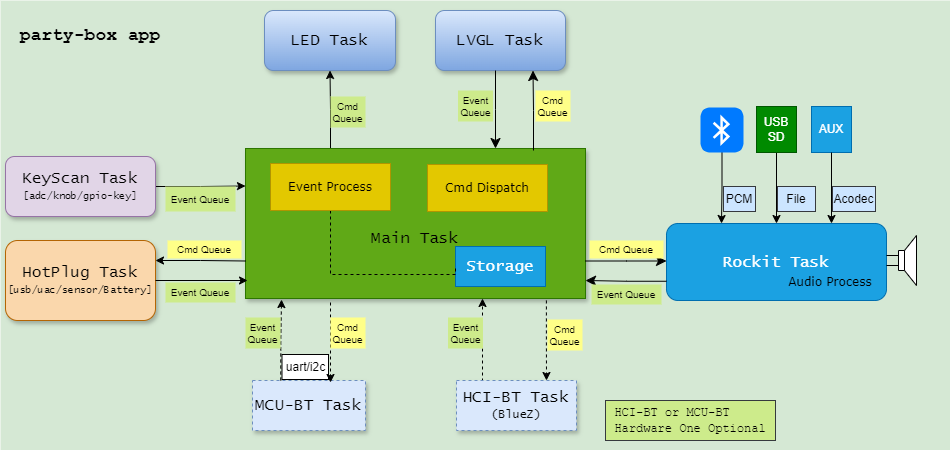

The diagram above was exported from draw.io. Its source (the exported page's mxGraphModel, read from the mxfile embedded in the PNG):
<mxGraphModel dx="954" dy="1735" grid="1" gridSize="10" guides="1" tooltips="1" connect="1" arrows="1" fold="1" page="1" pageScale="1" pageWidth="827" pageHeight="1169" math="0" shadow="0">
  <root>
    <mxCell id="0" />
    <mxCell id="1" parent="0" />
    <mxCell id="SAz5NcRvG0wWBs6iKOxM-2" value="" style="rounded=0;whiteSpace=wrap;html=1;fillColor=#d5e8d4;strokeColor=none;" parent="1" vertex="1">
      <mxGeometry x="15" y="-790" width="950" height="450" as="geometry" />
    </mxCell>
    <mxCell id="SAz5NcRvG0wWBs6iKOxM-5" style="edgeStyle=orthogonalEdgeStyle;rounded=0;orthogonalLoop=1;jettySize=auto;html=1;exitX=0.885;exitY=1.013;exitDx=0;exitDy=0;entryX=0.75;entryY=0;entryDx=0;entryDy=0;exitPerimeter=0;dashed=1;" parent="1" source="SAz5NcRvG0wWBs6iKOxM-7" target="SAz5NcRvG0wWBs6iKOxM-29" edge="1">
      <mxGeometry relative="1" as="geometry" />
    </mxCell>
    <mxCell id="zTfh0JfgUd5VYAb6wfeH-29" style="edgeStyle=orthogonalEdgeStyle;rounded=0;orthogonalLoop=1;jettySize=auto;html=1;exitX=0.25;exitY=0;exitDx=0;exitDy=0;" edge="1" parent="1" source="SAz5NcRvG0wWBs6iKOxM-7" target="SAz5NcRvG0wWBs6iKOxM-37">
      <mxGeometry relative="1" as="geometry" />
    </mxCell>
    <mxCell id="SAz5NcRvG0wWBs6iKOxM-7" value="&lt;div style=&quot;text-align: left;&quot;&gt;&lt;br&gt;&lt;/div&gt;" style="rounded=0;whiteSpace=wrap;html=1;fillColor=#60a917;strokeColor=#2D7600;shadow=1;fontColor=#ffffff;" parent="1" vertex="1">
      <mxGeometry x="260" y="-642" width="340" height="150" as="geometry" />
    </mxCell>
    <mxCell id="SAz5NcRvG0wWBs6iKOxM-9" value="&lt;font face=&quot;Lucida Console&quot; style=&quot;font-size: 16px;&quot;&gt;Main Task&lt;/font&gt;" style="text;html=1;strokeColor=none;fillColor=none;align=center;verticalAlign=middle;whiteSpace=wrap;rounded=0;" parent="1" vertex="1">
      <mxGeometry x="367" y="-567" width="126" height="30" as="geometry" />
    </mxCell>
    <mxCell id="SAz5NcRvG0wWBs6iKOxM-11" value="&lt;font face=&quot;Lucida Console&quot; style=&quot;font-size: 16px;&quot;&gt;Rockit Task&lt;/font&gt;" style="rounded=1;whiteSpace=wrap;html=1;fillColor=#1ba1e2;strokeColor=#006EAF;fontColor=#ffffff;" parent="1" vertex="1">
      <mxGeometry x="681" y="-567" width="220" height="77" as="geometry" />
    </mxCell>
    <mxCell id="SAz5NcRvG0wWBs6iKOxM-12" value="&lt;font style=&quot;font-size: 16px;&quot; face=&quot;Lucida Console&quot;&gt;LVGL Task&lt;/font&gt;" style="rounded=1;whiteSpace=wrap;html=1;fillColor=#dae8fc;strokeColor=#6c8ebf;shadow=1;gradientColor=#7ea6e0;" parent="1" vertex="1">
      <mxGeometry x="450" y="-780" width="130" height="60" as="geometry" />
    </mxCell>
    <mxCell id="SAz5NcRvG0wWBs6iKOxM-13" value="&lt;font style=&quot;font-size: 16px;&quot; face=&quot;Lucida Console&quot;&gt;MCU-BT Task&lt;/font&gt;" style="rounded=0;whiteSpace=wrap;html=1;fillColor=#dae8fc;strokeColor=#6c8ebf;shadow=1;glass=0;dashed=1;" parent="1" vertex="1">
      <mxGeometry x="267" y="-410" width="113" height="50" as="geometry" />
    </mxCell>
    <mxCell id="SAz5NcRvG0wWBs6iKOxM-14" value="&lt;font face=&quot;Verdana&quot;&gt;Audio Process&lt;/font&gt;" style="text;html=1;strokeColor=none;fillColor=none;align=center;verticalAlign=middle;whiteSpace=wrap;rounded=0;" parent="1" vertex="1">
      <mxGeometry x="800" y="-523" width="90" height="30" as="geometry" />
    </mxCell>
    <mxCell id="SAz5NcRvG0wWBs6iKOxM-19" value="" style="edgeStyle=elbowEdgeStyle;elbow=horizontal;endArrow=classic;html=1;curved=0;rounded=0;endSize=8;startSize=8;entryX=1;entryY=0.75;entryDx=0;entryDy=0;exitX=0;exitY=0.75;exitDx=0;exitDy=0;" parent="1" source="SAz5NcRvG0wWBs6iKOxM-11" edge="1">
      <mxGeometry width="50" height="50" relative="1" as="geometry">
        <mxPoint x="664" y="-510.5" as="sourcePoint" />
        <mxPoint x="600" y="-510" as="targetPoint" />
      </mxGeometry>
    </mxCell>
    <mxCell id="SAz5NcRvG0wWBs6iKOxM-21" value="" style="edgeStyle=elbowEdgeStyle;elbow=vertical;endArrow=classic;html=1;curved=0;rounded=0;endSize=8;startSize=8;entryX=0.75;entryY=1;entryDx=0;entryDy=0;" parent="1" target="SAz5NcRvG0wWBs6iKOxM-12" edge="1">
      <mxGeometry width="50" height="50" relative="1" as="geometry">
        <mxPoint x="548" y="-640" as="sourcePoint" />
        <mxPoint x="596" y="-690" as="targetPoint" />
      </mxGeometry>
    </mxCell>
    <mxCell id="SAz5NcRvG0wWBs6iKOxM-27" style="edgeStyle=orthogonalEdgeStyle;rounded=0;orthogonalLoop=1;jettySize=auto;html=1;exitX=0.25;exitY=0;exitDx=0;exitDy=0;dashed=1;" parent="1" target="SAz5NcRvG0wWBs6iKOxM-7" edge="1">
      <mxGeometry relative="1" as="geometry">
        <Array as="points">
          <mxPoint x="497" y="-404" />
        </Array>
        <mxPoint x="498" y="-404" as="sourcePoint" />
        <mxPoint x="497" y="-486" as="targetPoint" />
      </mxGeometry>
    </mxCell>
    <mxCell id="SAz5NcRvG0wWBs6iKOxM-29" value="&lt;font face=&quot;Lucida Console&quot;&gt;&lt;font style=&quot;font-size: 16px;&quot;&gt;HCI-BT Task&lt;/font&gt;&lt;br&gt;(BlueZ)&lt;/font&gt;" style="rounded=0;whiteSpace=wrap;html=1;fillColor=#dae8fc;strokeColor=#6c8ebf;shadow=1;dashed=1;" parent="1" vertex="1">
      <mxGeometry x="471" y="-410" width="120" height="50" as="geometry" />
    </mxCell>
    <mxCell id="SAz5NcRvG0wWBs6iKOxM-30" style="edgeStyle=orthogonalEdgeStyle;rounded=0;orthogonalLoop=1;jettySize=auto;html=1;exitX=0.25;exitY=0;exitDx=0;exitDy=0;entryX=0.106;entryY=1.007;entryDx=0;entryDy=0;entryPerimeter=0;dashed=1;" parent="1" source="SAz5NcRvG0wWBs6iKOxM-13" target="SAz5NcRvG0wWBs6iKOxM-7" edge="1">
      <mxGeometry relative="1" as="geometry" />
    </mxCell>
    <mxCell id="SAz5NcRvG0wWBs6iKOxM-33" value="&lt;font style=&quot;font-size: 18px;&quot;&gt;&lt;b&gt;party-box app&lt;/b&gt;&lt;/font&gt;" style="text;html=1;strokeColor=none;fillColor=none;align=center;verticalAlign=middle;whiteSpace=wrap;rounded=0;fontFamily=Courier New;" parent="1" vertex="1">
      <mxGeometry x="20" y="-770" width="170" height="30" as="geometry" />
    </mxCell>
    <mxCell id="SAz5NcRvG0wWBs6iKOxM-37" value="&lt;font face=&quot;Lucida Console&quot; style=&quot;font-size: 16px;&quot;&gt;LED Task&lt;/font&gt;" style="rounded=1;whiteSpace=wrap;html=1;fillColor=#dae8fc;strokeColor=#6c8ebf;shadow=1;gradientColor=#7ea6e0;" parent="1" vertex="1">
      <mxGeometry x="279" y="-780" width="131" height="60" as="geometry" />
    </mxCell>
    <mxCell id="zTfh0JfgUd5VYAb6wfeH-31" style="edgeStyle=orthogonalEdgeStyle;rounded=0;orthogonalLoop=1;jettySize=auto;html=1;exitX=1;exitY=0.5;exitDx=0;exitDy=0;entryX=0;entryY=0.25;entryDx=0;entryDy=0;" edge="1" parent="1" source="SAz5NcRvG0wWBs6iKOxM-38" target="SAz5NcRvG0wWBs6iKOxM-7">
      <mxGeometry relative="1" as="geometry" />
    </mxCell>
    <mxCell id="SAz5NcRvG0wWBs6iKOxM-38" value="&lt;font face=&quot;Lucida Console&quot; style=&quot;&quot;&gt;&lt;span style=&quot;font-size: 16px;&quot;&gt;KeyScan Task&lt;/span&gt;&lt;br&gt;&lt;font style=&quot;font-size: 10px;&quot;&gt;[adc/knob/gpio-key]&lt;/font&gt;&lt;/font&gt;" style="rounded=1;whiteSpace=wrap;html=1;fillColor=#e1d5e7;strokeColor=#9673a6;shadow=1;" parent="1" vertex="1">
      <mxGeometry x="20" y="-634" width="150" height="60" as="geometry" />
    </mxCell>
    <mxCell id="zTfh0JfgUd5VYAb6wfeH-39" style="edgeStyle=orthogonalEdgeStyle;rounded=0;orthogonalLoop=1;jettySize=auto;html=1;exitX=1;exitY=0.25;exitDx=0;exitDy=0;entryX=0;entryY=0.75;entryDx=0;entryDy=0;startArrow=classic;startFill=1;endArrow=none;endFill=0;" edge="1" parent="1" source="SAz5NcRvG0wWBs6iKOxM-40" target="SAz5NcRvG0wWBs6iKOxM-7">
      <mxGeometry relative="1" as="geometry" />
    </mxCell>
    <mxCell id="SAz5NcRvG0wWBs6iKOxM-40" value="&lt;font face=&quot;Lucida Console&quot; style=&quot;&quot;&gt;&lt;span style=&quot;font-size: 16px;&quot;&gt;HotPlug Task&lt;/span&gt;&lt;br&gt;&lt;font style=&quot;font-size: 10px;&quot;&gt;[usb/uac/sensor/Battery]&lt;/font&gt;&lt;/font&gt;" style="rounded=1;whiteSpace=wrap;html=1;fillColor=#fad7ac;strokeColor=#b46504;shadow=1;" parent="1" vertex="1">
      <mxGeometry x="20" y="-550" width="150" height="80" as="geometry" />
    </mxCell>
    <mxCell id="zTfh0JfgUd5VYAb6wfeH-1" value="&lt;font face=&quot;Lucida Console&quot; style=&quot;font-size: 16px;&quot;&gt;Storage&lt;/font&gt;" style="rounded=0;whiteSpace=wrap;html=1;fillColor=#1ba1e2;strokeColor=#006EAF;fontColor=#ffffff;" vertex="1" parent="1">
      <mxGeometry x="470" y="-544" width="90" height="40" as="geometry" />
    </mxCell>
    <mxCell id="zTfh0JfgUd5VYAb6wfeH-2" value="&lt;font style=&quot;font-size: 12px;&quot;&gt;uart/i2c&lt;/font&gt;" style="rounded=0;whiteSpace=wrap;html=1;fontSize=10;" vertex="1" parent="1">
      <mxGeometry x="296.5" y="-436" width="46.5" height="25" as="geometry" />
    </mxCell>
    <mxCell id="zTfh0JfgUd5VYAb6wfeH-4" value="&lt;font style=&quot;font-size: 10px;&quot;&gt;Event&lt;br&gt;Queue&lt;/font&gt;" style="rounded=0;whiteSpace=wrap;html=1;fontSize=10;fillColor=#cdeb8b;strokeColor=none;" vertex="1" parent="1">
      <mxGeometry x="260" y="-473" width="35" height="31" as="geometry" />
    </mxCell>
    <mxCell id="zTfh0JfgUd5VYAb6wfeH-6" style="edgeStyle=orthogonalEdgeStyle;rounded=0;orthogonalLoop=1;jettySize=auto;html=1;exitX=0.885;exitY=1.013;exitDx=0;exitDy=0;entryX=0.75;entryY=0;entryDx=0;entryDy=0;exitPerimeter=0;dashed=1;" edge="1" parent="1">
      <mxGeometry relative="1" as="geometry">
        <mxPoint x="345" y="-488" as="sourcePoint" />
        <mxPoint x="345" y="-408" as="targetPoint" />
      </mxGeometry>
    </mxCell>
    <mxCell id="zTfh0JfgUd5VYAb6wfeH-8" value="&lt;font style=&quot;font-size: 10px;&quot;&gt;Cmd&lt;br&gt;Queue&lt;/font&gt;" style="rounded=0;whiteSpace=wrap;html=1;fontSize=10;fillColor=#ffff88;strokeColor=none;" vertex="1" parent="1">
      <mxGeometry x="345" y="-473" width="35" height="31" as="geometry" />
    </mxCell>
    <mxCell id="zTfh0JfgUd5VYAb6wfeH-11" style="edgeStyle=orthogonalEdgeStyle;rounded=0;orthogonalLoop=1;jettySize=auto;html=1;entryX=0.25;entryY=0;entryDx=0;entryDy=0;" edge="1" parent="1" source="zTfh0JfgUd5VYAb6wfeH-9" target="SAz5NcRvG0wWBs6iKOxM-11">
      <mxGeometry relative="1" as="geometry" />
    </mxCell>
    <mxCell id="zTfh0JfgUd5VYAb6wfeH-9" value="" style="html=1;strokeWidth=1;shadow=0;dashed=0;shape=mxgraph.ios7.misc.bluetooth;fillColor=#007AFF;strokeColor=none;buttonText=;strokeColor2=#222222;fontColor=#222222;fontSize=8;verticalLabelPosition=bottom;verticalAlign=top;align=center;sketch=0;" vertex="1" parent="1">
      <mxGeometry x="715" y="-683" width="43" height="45" as="geometry" />
    </mxCell>
    <mxCell id="zTfh0JfgUd5VYAb6wfeH-13" style="edgeStyle=orthogonalEdgeStyle;rounded=0;orthogonalLoop=1;jettySize=auto;html=1;entryX=0.5;entryY=0;entryDx=0;entryDy=0;" edge="1" parent="1" source="zTfh0JfgUd5VYAb6wfeH-12" target="SAz5NcRvG0wWBs6iKOxM-11">
      <mxGeometry relative="1" as="geometry" />
    </mxCell>
    <mxCell id="zTfh0JfgUd5VYAb6wfeH-12" value="USB&lt;br&gt;SD" style="rounded=0;whiteSpace=wrap;html=1;fillColor=#008a00;fontColor=#ffffff;strokeColor=#005700;" vertex="1" parent="1">
      <mxGeometry x="771" y="-684" width="40" height="46" as="geometry" />
    </mxCell>
    <mxCell id="zTfh0JfgUd5VYAb6wfeH-14" value="AUX" style="rounded=0;whiteSpace=wrap;html=1;fillColor=#1ba1e2;fontColor=#ffffff;strokeColor=#006EAF;" vertex="1" parent="1">
      <mxGeometry x="826" y="-684" width="40" height="46" as="geometry" />
    </mxCell>
    <mxCell id="zTfh0JfgUd5VYAb6wfeH-15" style="edgeStyle=orthogonalEdgeStyle;rounded=0;orthogonalLoop=1;jettySize=auto;html=1;entryX=0.75;entryY=0;entryDx=0;entryDy=0;" edge="1" parent="1" source="zTfh0JfgUd5VYAb6wfeH-14" target="SAz5NcRvG0wWBs6iKOxM-11">
      <mxGeometry relative="1" as="geometry" />
    </mxCell>
    <mxCell id="zTfh0JfgUd5VYAb6wfeH-16" value="&lt;font style=&quot;font-size: 10px;&quot;&gt;Event&lt;br&gt;Queue&lt;/font&gt;" style="rounded=0;whiteSpace=wrap;html=1;fontSize=10;fillColor=#cdeb8b;strokeColor=none;" vertex="1" parent="1">
      <mxGeometry x="462.5" y="-473" width="35" height="31" as="geometry" />
    </mxCell>
    <mxCell id="zTfh0JfgUd5VYAb6wfeH-17" value="&lt;font style=&quot;font-size: 10px;&quot;&gt;Cmd&lt;br&gt;Queue&lt;/font&gt;" style="rounded=0;whiteSpace=wrap;html=1;fontSize=10;fillColor=#ffff88;strokeColor=none;" vertex="1" parent="1">
      <mxGeometry x="562" y="-471" width="35" height="31" as="geometry" />
    </mxCell>
    <mxCell id="zTfh0JfgUd5VYAb6wfeH-18" value="&lt;font style=&quot;font-size: 12px;&quot;&gt;PCM&lt;/font&gt;" style="rounded=0;whiteSpace=wrap;html=1;fontSize=10;strokeColor=#36393d;fillColor=#cce5ff;" vertex="1" parent="1">
      <mxGeometry x="738" y="-604" width="32" height="25" as="geometry" />
    </mxCell>
    <mxCell id="zTfh0JfgUd5VYAb6wfeH-19" value="&lt;font style=&quot;font-size: 12px;&quot;&gt;File&lt;/font&gt;" style="rounded=0;whiteSpace=wrap;html=1;fontSize=10;strokeColor=#36393d;fillColor=#cce5ff;" vertex="1" parent="1">
      <mxGeometry x="792" y="-604" width="38" height="25" as="geometry" />
    </mxCell>
    <mxCell id="zTfh0JfgUd5VYAb6wfeH-20" value="&lt;font style=&quot;font-size: 12px;&quot;&gt;Acodec&lt;/font&gt;" style="rounded=0;whiteSpace=wrap;html=1;fontSize=10;strokeColor=#36393d;fillColor=#cce5ff;" vertex="1" parent="1">
      <mxGeometry x="847" y="-604" width="43" height="25" as="geometry" />
    </mxCell>
    <mxCell id="zTfh0JfgUd5VYAb6wfeH-34" style="edgeStyle=orthogonalEdgeStyle;rounded=0;orthogonalLoop=1;jettySize=auto;html=1;entryX=0;entryY=0.5;entryDx=0;entryDy=0;dashed=1;endArrow=none;endFill=0;" edge="1" parent="1" source="zTfh0JfgUd5VYAb6wfeH-21" target="zTfh0JfgUd5VYAb6wfeH-1">
      <mxGeometry relative="1" as="geometry">
        <Array as="points">
          <mxPoint x="345" y="-516" />
        </Array>
      </mxGeometry>
    </mxCell>
    <mxCell id="zTfh0JfgUd5VYAb6wfeH-21" value="&lt;font face=&quot;Verdana&quot;&gt;Event Process&lt;/font&gt;" style="rounded=0;whiteSpace=wrap;html=1;fillColor=#e3c800;strokeColor=#B09500;fontColor=#000000;" vertex="1" parent="1">
      <mxGeometry x="285" y="-627" width="120" height="47" as="geometry" />
    </mxCell>
    <mxCell id="zTfh0JfgUd5VYAb6wfeH-22" value="" style="pointerEvents=1;verticalLabelPosition=bottom;shadow=0;dashed=0;align=center;html=1;verticalAlign=top;shape=mxgraph.electrical.electro-mechanical.loudspeaker;" vertex="1" parent="1">
      <mxGeometry x="901" y="-555" width="30" height="50" as="geometry" />
    </mxCell>
    <mxCell id="zTfh0JfgUd5VYAb6wfeH-23" value="&lt;font face=&quot;Verdana&quot;&gt;Cmd&amp;nbsp;Dispatch&lt;/font&gt;" style="rounded=0;whiteSpace=wrap;html=1;fillColor=#e3c800;fontColor=#000000;strokeColor=#B09500;" vertex="1" parent="1">
      <mxGeometry x="442" y="-626" width="120" height="47" as="geometry" />
    </mxCell>
    <mxCell id="zTfh0JfgUd5VYAb6wfeH-24" value="&lt;font style=&quot;font-size: 10px;&quot;&gt;Cmd&lt;br&gt;Queue&lt;/font&gt;" style="rounded=0;whiteSpace=wrap;html=1;fontSize=10;fillColor=#ffff88;strokeColor=none;" vertex="1" parent="1">
      <mxGeometry x="550" y="-700" width="35" height="31" as="geometry" />
    </mxCell>
    <mxCell id="zTfh0JfgUd5VYAb6wfeH-26" value="" style="edgeStyle=elbowEdgeStyle;elbow=horizontal;endArrow=classic;html=1;curved=0;rounded=0;endSize=8;startSize=8;exitX=0.5;exitY=1;exitDx=0;exitDy=0;entryX=0.25;entryY=0;entryDx=0;entryDy=0;" edge="1" parent="1">
      <mxGeometry width="50" height="50" relative="1" as="geometry">
        <mxPoint x="510" y="-720" as="sourcePoint" />
        <mxPoint x="510" y="-642" as="targetPoint" />
      </mxGeometry>
    </mxCell>
    <mxCell id="zTfh0JfgUd5VYAb6wfeH-27" value="&lt;font style=&quot;font-size: 10px;&quot;&gt;Event&lt;br&gt;Queue&lt;/font&gt;" style="rounded=0;whiteSpace=wrap;html=1;fontSize=10;fillColor=#cdeb8b;strokeColor=none;" vertex="1" parent="1">
      <mxGeometry x="472.5" y="-700" width="35" height="31" as="geometry" />
    </mxCell>
    <mxCell id="zTfh0JfgUd5VYAb6wfeH-30" value="&lt;font style=&quot;font-size: 10px;&quot;&gt;Cmd&lt;br&gt;Queue&lt;/font&gt;" style="rounded=0;whiteSpace=wrap;html=1;fontSize=10;fillColor=#cdeb8b;strokeColor=none;" vertex="1" parent="1">
      <mxGeometry x="345" y="-694" width="35" height="31" as="geometry" />
    </mxCell>
    <mxCell id="zTfh0JfgUd5VYAb6wfeH-32" value="&lt;font style=&quot;font-size: 10px;&quot;&gt;Event Queue&lt;/font&gt;" style="rounded=0;whiteSpace=wrap;html=1;fontSize=10;dashed=1;fillColor=#cdeb8b;strokeColor=none;" vertex="1" parent="1">
      <mxGeometry x="180" y="-604" width="70" height="25" as="geometry" />
    </mxCell>
    <mxCell id="zTfh0JfgUd5VYAb6wfeH-37" value="&lt;font style=&quot;font-size: 10px;&quot;&gt;Event Queue&lt;/font&gt;" style="rounded=0;whiteSpace=wrap;html=1;fontSize=10;fillColor=#cdeb8b;strokeColor=none;" vertex="1" parent="1">
      <mxGeometry x="180" y="-508" width="70" height="20" as="geometry" />
    </mxCell>
    <mxCell id="zTfh0JfgUd5VYAb6wfeH-40" style="edgeStyle=orthogonalEdgeStyle;rounded=0;orthogonalLoop=1;jettySize=auto;html=1;entryX=0.006;entryY=0.88;entryDx=0;entryDy=0;entryPerimeter=0;" edge="1" parent="1" source="SAz5NcRvG0wWBs6iKOxM-40" target="SAz5NcRvG0wWBs6iKOxM-7">
      <mxGeometry relative="1" as="geometry" />
    </mxCell>
    <mxCell id="zTfh0JfgUd5VYAb6wfeH-41" value="&lt;font style=&quot;font-size: 10px;&quot;&gt;Cmd Queue&lt;/font&gt;" style="rounded=0;whiteSpace=wrap;html=1;fontSize=10;fillColor=#ffff88;strokeColor=none;" vertex="1" parent="1">
      <mxGeometry x="182" y="-550" width="74" height="18" as="geometry" />
    </mxCell>
    <mxCell id="zTfh0JfgUd5VYAb6wfeH-44" value="" style="edgeStyle=elbowEdgeStyle;elbow=horizontal;endArrow=none;html=1;curved=0;rounded=0;endSize=8;startSize=8;exitX=0;exitY=0.5;exitDx=0;exitDy=0;endFill=0;startArrow=classic;startFill=1;entryX=1;entryY=0.75;entryDx=0;entryDy=0;" edge="1" parent="1" target="SAz5NcRvG0wWBs6iKOxM-7">
      <mxGeometry width="50" height="50" relative="1" as="geometry">
        <mxPoint x="681" y="-529.5" as="sourcePoint" />
        <mxPoint x="620" y="-544" as="targetPoint" />
      </mxGeometry>
    </mxCell>
    <mxCell id="zTfh0JfgUd5VYAb6wfeH-46" value="&lt;font style=&quot;font-size: 10px;&quot;&gt;Event Queue&lt;/font&gt;" style="rounded=0;whiteSpace=wrap;html=1;fontSize=10;fillColor=#cdeb8b;strokeColor=none;" vertex="1" parent="1">
      <mxGeometry x="606" y="-506" width="70" height="20" as="geometry" />
    </mxCell>
    <mxCell id="zTfh0JfgUd5VYAb6wfeH-47" value="&lt;font style=&quot;font-size: 10px;&quot;&gt;Cmd Queue&lt;/font&gt;" style="rounded=0;whiteSpace=wrap;html=1;fontSize=10;fillColor=#ffff88;strokeColor=none;" vertex="1" parent="1">
      <mxGeometry x="604" y="-550" width="74" height="18" as="geometry" />
    </mxCell>
    <mxCell id="zTfh0JfgUd5VYAb6wfeH-48" value="&lt;div style=&quot;text-align: left;&quot;&gt;&lt;span style=&quot;font-family: &amp;quot;Courier New&amp;quot;; background-color: initial;&quot;&gt;HCI-BT or MCU-BT&lt;/span&gt;&lt;/div&gt;&lt;font face=&quot;Courier New&quot;&gt;Hardware One Optional&lt;/font&gt;" style="text;html=1;align=center;verticalAlign=middle;whiteSpace=wrap;rounded=0;fillColor=#cdeb8b;strokeColor=#36393d;" vertex="1" parent="1">
      <mxGeometry x="620" y="-390" width="170" height="40" as="geometry" />
    </mxCell>
  </root>
</mxGraphModel>